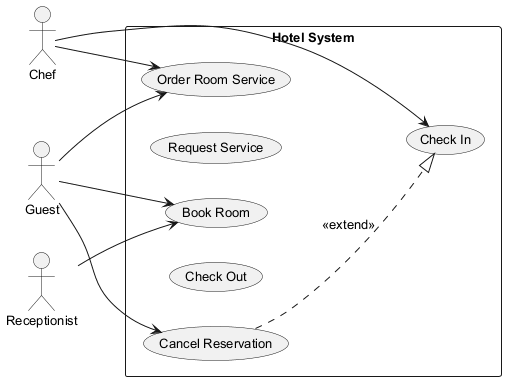

The diagram above was rendered by PlantUML. Its source (embedded in the PNG):
@startuml
skinparam backgroundColor #FFFFFF
skinparam classBackgroundColor #F1F8E9
skinparam classBorderColor #33691E
skinparam defaultFontSize 13
left to right direction
actor "Chef" as Chef
actor "Guest" as Guest
actor "Receptionist" as Receptionist
rectangle "Hotel System" {
  usecase "Check In" as UC_CheckIn
  usecase "Order Room Service" as UC_OrderRoomService
  usecase "Request Service" as UC_RequestService
  usecase "Book Room" as UC_BookRoom
  usecase "Check Out" as UC_CheckOut
  usecase "Cancel Reservation" as UC_CancelReservation
}
Chef --> UC_OrderRoomService
Chef --> UC_CheckIn
Guest --> UC_CancelReservation
Guest --> UC_BookRoom
Guest --> UC_OrderRoomService
Receptionist --> UC_BookRoom
UC_CancelReservation ..|> UC_CheckIn : <<extend>>
@enduml